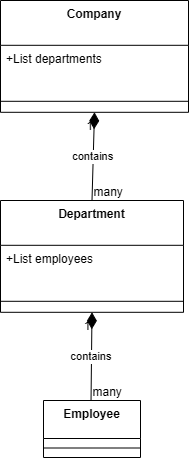

The diagram above was exported from draw.io. Its source (the exported page's mxGraphModel, read from the mxfile embedded in the PNG):
<mxGraphModel dx="1042" dy="562" grid="1" gridSize="10" guides="1" tooltips="1" connect="1" arrows="1" fold="1" page="1" pageScale="1" pageWidth="827" pageHeight="1169" math="0" shadow="0">
  <root>
    <mxCell id="0" />
    <mxCell id="1" parent="0" />
    <mxCell id="2" parent="1" style="swimlane;fontStyle=1;align=center;verticalAlign=top;childLayout=stackLayout;horizontal=1;startSize=44.8;horizontalStack=0;resizeParent=1;resizeParentMax=0;resizeLast=0;collapsible=0;marginBottom=0;" value="Company" vertex="1">
      <mxGeometry height="111.8" width="188" x="350" y="40" as="geometry" />
    </mxCell>
    <mxCell id="3" parent="2" style="text;strokeColor=none;fillColor=none;align=left;verticalAlign=top;spacingLeft=4;spacingRight=4;overflow=hidden;rotatable=0;points=[[0,0.5],[1,0.5]];portConstraint=eastwest;" value="+List departments" vertex="1">
      <mxGeometry height="45" width="188" y="44.8" as="geometry" />
    </mxCell>
    <mxCell id="4" parent="2" style="line;strokeWidth=1;fillColor=none;align=left;verticalAlign=middle;spacingTop=-1;spacingLeft=3;spacingRight=3;rotatable=0;labelPosition=right;points=[];portConstraint=eastwest;strokeColor=inherit;" vertex="1">
      <mxGeometry height="22" width="188" y="89.8" as="geometry" />
    </mxCell>
    <mxCell id="5" parent="1" style="swimlane;fontStyle=1;align=center;verticalAlign=top;childLayout=stackLayout;horizontal=1;startSize=44.8;horizontalStack=0;resizeParent=1;resizeParentMax=0;resizeLast=0;collapsible=0;marginBottom=0;" value="Department" vertex="1">
      <mxGeometry height="111.8" width="183" x="350" y="240" as="geometry" />
    </mxCell>
    <mxCell id="6" parent="5" style="text;strokeColor=none;fillColor=none;align=left;verticalAlign=top;spacingLeft=4;spacingRight=4;overflow=hidden;rotatable=0;points=[[0,0.5],[1,0.5]];portConstraint=eastwest;" value="+List employees" vertex="1">
      <mxGeometry height="45" width="183" y="44.8" as="geometry" />
    </mxCell>
    <mxCell id="7" parent="5" style="line;strokeWidth=1;fillColor=none;align=left;verticalAlign=middle;spacingTop=-1;spacingLeft=3;spacingRight=3;rotatable=0;labelPosition=right;points=[];portConstraint=eastwest;strokeColor=inherit;" vertex="1">
      <mxGeometry height="22" width="183" y="89.8" as="geometry" />
    </mxCell>
    <mxCell id="8" parent="1" style="swimlane;fontStyle=1;align=center;verticalAlign=top;childLayout=stackLayout;horizontal=1;startSize=38;horizontalStack=0;resizeParent=1;resizeParentMax=0;resizeLast=0;collapsible=0;marginBottom=0;" value="Employee" vertex="1">
      <mxGeometry height="57" width="97" x="393" y="440" as="geometry" />
    </mxCell>
    <mxCell id="9" parent="8" style="line;strokeWidth=1;fillColor=none;align=left;verticalAlign=middle;spacingTop=-1;spacingLeft=3;spacingRight=3;rotatable=0;labelPosition=right;points=[];portConstraint=eastwest;strokeColor=inherit;" vertex="1">
      <mxGeometry height="19" width="97" y="38" as="geometry" />
    </mxCell>
    <mxCell id="10" edge="1" parent="1" source="2" style="curved=1;startArrow=diamondThin;startSize=14;startFill=1;endArrow=none;exitX=0.5;exitY=1;entryX=0.5;entryY=0;" target="5" value="contains">
      <mxGeometry relative="1" as="geometry">
        <Array as="points" />
      </mxGeometry>
    </mxCell>
    <mxCell id="11" parent="10" style="edgeLabel;resizable=0;labelBackgroundColor=none;fontSize=12;align=right;verticalAlign=top;" value="1" vertex="1">
      <mxGeometry relative="1" x="-1" as="geometry" />
    </mxCell>
    <mxCell id="12" parent="10" style="edgeLabel;resizable=0;labelBackgroundColor=none;fontSize=12;align=left;verticalAlign=bottom;" value="many" vertex="1">
      <mxGeometry relative="1" x="1" as="geometry" />
    </mxCell>
    <mxCell id="13" edge="1" parent="1" source="5" style="curved=1;startArrow=diamondThin;startSize=14;startFill=1;endArrow=none;exitX=0.5;exitY=1;entryX=0.49;entryY=0;" target="8" value="contains">
      <mxGeometry relative="1" as="geometry">
        <Array as="points" />
      </mxGeometry>
    </mxCell>
    <mxCell id="14" parent="13" style="edgeLabel;resizable=0;labelBackgroundColor=none;fontSize=12;align=right;verticalAlign=top;" value="1" vertex="1">
      <mxGeometry relative="1" x="-1" as="geometry" />
    </mxCell>
    <mxCell id="15" parent="13" style="edgeLabel;resizable=0;labelBackgroundColor=none;fontSize=12;align=left;verticalAlign=bottom;" value="many" vertex="1">
      <mxGeometry relative="1" x="1" as="geometry" />
    </mxCell>
  </root>
</mxGraphModel>